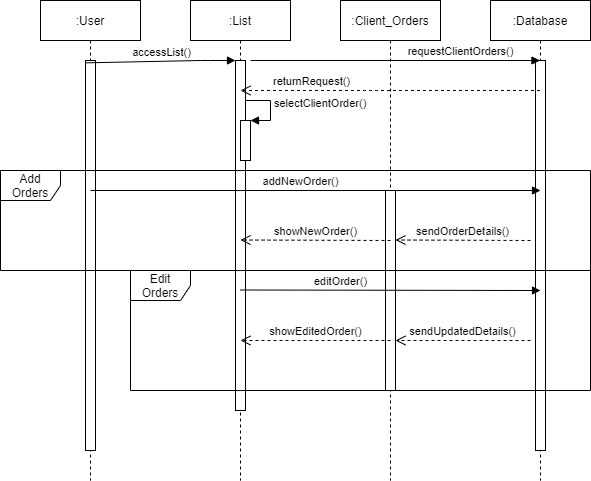

The diagram above was exported from draw.io. Its source (the exported page's mxGraphModel, read from the mxfile embedded in the PNG):
<mxGraphModel dx="1038" dy="499" grid="1" gridSize="10" guides="1" tooltips="1" connect="1" arrows="1" fold="1" page="1" pageScale="1" pageWidth="850" pageHeight="1100" math="0" shadow="0">
  <root>
    <mxCell id="0" />
    <mxCell id="1" parent="0" />
    <mxCell id="Rt19cLZu9n3ci1e1TXSb-1" value=":User" style="shape=umlLifeline;perimeter=lifelinePerimeter;whiteSpace=wrap;html=1;container=1;collapsible=0;recursiveResize=0;outlineConnect=0;" parent="1" vertex="1">
      <mxGeometry x="110" y="60" width="100" height="480" as="geometry" />
    </mxCell>
    <mxCell id="Rt19cLZu9n3ci1e1TXSb-2" value=":List" style="shape=umlLifeline;perimeter=lifelinePerimeter;whiteSpace=wrap;html=1;container=1;collapsible=0;recursiveResize=0;outlineConnect=0;" parent="1" vertex="1">
      <mxGeometry x="260" y="60" width="100" height="480" as="geometry" />
    </mxCell>
    <mxCell id="Rt19cLZu9n3ci1e1TXSb-7" value="" style="html=1;points=[];perimeter=orthogonalPerimeter;" parent="Rt19cLZu9n3ci1e1TXSb-2" vertex="1">
      <mxGeometry x="45" y="60" width="10" height="350" as="geometry" />
    </mxCell>
    <mxCell id="Rt19cLZu9n3ci1e1TXSb-17" value="" style="html=1;points=[];perimeter=orthogonalPerimeter;" parent="Rt19cLZu9n3ci1e1TXSb-2" vertex="1">
      <mxGeometry x="50" y="120" width="10" height="40" as="geometry" />
    </mxCell>
    <mxCell id="Rt19cLZu9n3ci1e1TXSb-18" value="selectClientOrder()" style="edgeStyle=orthogonalEdgeStyle;html=1;align=left;spacingLeft=2;endArrow=block;rounded=0;entryX=1;entryY=0;" parent="Rt19cLZu9n3ci1e1TXSb-2" target="Rt19cLZu9n3ci1e1TXSb-17" edge="1">
      <mxGeometry relative="1" as="geometry">
        <mxPoint x="55" y="90" as="sourcePoint" />
        <Array as="points">
          <mxPoint x="55" y="100" />
          <mxPoint x="80" y="100" />
          <mxPoint x="80" y="120" />
        </Array>
      </mxGeometry>
    </mxCell>
    <mxCell id="Rt19cLZu9n3ci1e1TXSb-3" value=":Client_Orders" style="shape=umlLifeline;perimeter=lifelinePerimeter;whiteSpace=wrap;html=1;container=1;collapsible=0;recursiveResize=0;outlineConnect=0;" parent="1" vertex="1">
      <mxGeometry x="410" y="60" width="100" height="480" as="geometry" />
    </mxCell>
    <mxCell id="Rt19cLZu9n3ci1e1TXSb-4" value=":Database" style="shape=umlLifeline;perimeter=lifelinePerimeter;whiteSpace=wrap;html=1;container=1;collapsible=0;recursiveResize=0;outlineConnect=0;" parent="1" vertex="1">
      <mxGeometry x="560" y="60" width="100" height="480" as="geometry" />
    </mxCell>
    <mxCell id="Rt19cLZu9n3ci1e1TXSb-6" value="" style="html=1;points=[];perimeter=orthogonalPerimeter;" parent="Rt19cLZu9n3ci1e1TXSb-4" vertex="1">
      <mxGeometry x="45" y="60" width="10" height="390" as="geometry" />
    </mxCell>
    <mxCell id="Rt19cLZu9n3ci1e1TXSb-5" value="" style="html=1;points=[];perimeter=orthogonalPerimeter;" parent="1" vertex="1">
      <mxGeometry x="155" y="120" width="10" height="390" as="geometry" />
    </mxCell>
    <mxCell id="Rt19cLZu9n3ci1e1TXSb-8" value="accessList()" style="html=1;verticalAlign=bottom;endArrow=block;exitX=0.06;exitY=0.006;exitDx=0;exitDy=0;exitPerimeter=0;" parent="1" source="Rt19cLZu9n3ci1e1TXSb-5" target="Rt19cLZu9n3ci1e1TXSb-7" edge="1">
      <mxGeometry width="80" relative="1" as="geometry">
        <mxPoint x="155" y="130" as="sourcePoint" />
        <mxPoint x="235" y="130" as="targetPoint" />
        <Array as="points">
          <mxPoint x="270" y="120" />
        </Array>
      </mxGeometry>
    </mxCell>
    <mxCell id="Rt19cLZu9n3ci1e1TXSb-10" value="requestClientOrders()" style="html=1;verticalAlign=bottom;endArrow=block;" parent="1" target="Rt19cLZu9n3ci1e1TXSb-4" edge="1">
      <mxGeometry x="0.4508" width="80" relative="1" as="geometry">
        <mxPoint x="320" y="120" as="sourcePoint" />
        <mxPoint x="400" y="120" as="targetPoint" />
        <Array as="points" />
        <mxPoint as="offset" />
      </mxGeometry>
    </mxCell>
    <mxCell id="Rt19cLZu9n3ci1e1TXSb-22" value="returnRequest()" style="html=1;verticalAlign=bottom;endArrow=open;dashed=1;endSize=8;" parent="1" source="Rt19cLZu9n3ci1e1TXSb-4" edge="1">
      <mxGeometry x="0.5326" relative="1" as="geometry">
        <mxPoint x="465" y="150" as="sourcePoint" />
        <mxPoint x="310" y="150" as="targetPoint" />
        <Array as="points">
          <mxPoint x="440" y="150" />
        </Array>
        <mxPoint x="1" as="offset" />
      </mxGeometry>
    </mxCell>
    <mxCell id="Rt19cLZu9n3ci1e1TXSb-26" value="" style="html=1;points=[];perimeter=orthogonalPerimeter;" parent="1" vertex="1">
      <mxGeometry x="455" y="250" width="10" height="200" as="geometry" />
    </mxCell>
    <mxCell id="Rt19cLZu9n3ci1e1TXSb-27" value="Add Orders" style="shape=umlFrame;whiteSpace=wrap;html=1;" parent="1" vertex="1">
      <mxGeometry x="70" y="230" width="590" height="100" as="geometry" />
    </mxCell>
    <mxCell id="Rt19cLZu9n3ci1e1TXSb-29" value="Edit Orders" style="shape=umlFrame;whiteSpace=wrap;html=1;" parent="1" vertex="1">
      <mxGeometry x="200" y="330" width="460" height="120" as="geometry" />
    </mxCell>
    <mxCell id="Rt19cLZu9n3ci1e1TXSb-36" value="addNewOrder()" style="html=1;verticalAlign=bottom;endArrow=block;" parent="1" edge="1">
      <mxGeometry x="-0.0667" width="80" relative="1" as="geometry">
        <mxPoint x="160" y="250" as="sourcePoint" />
        <mxPoint x="610" y="250" as="targetPoint" />
        <mxPoint as="offset" />
      </mxGeometry>
    </mxCell>
    <mxCell id="Rt19cLZu9n3ci1e1TXSb-37" value="showEditedOrder()" style="html=1;verticalAlign=bottom;endArrow=open;dashed=1;endSize=8;" parent="1" edge="1">
      <mxGeometry relative="1" as="geometry">
        <mxPoint x="460" y="400" as="sourcePoint" />
        <mxPoint x="310" y="400" as="targetPoint" />
      </mxGeometry>
    </mxCell>
    <mxCell id="Rt19cLZu9n3ci1e1TXSb-41" value="sendOrderDetails()" style="html=1;verticalAlign=bottom;endArrow=open;dashed=1;endSize=8;" parent="1" edge="1">
      <mxGeometry relative="1" as="geometry">
        <mxPoint x="600" y="300" as="sourcePoint" />
        <mxPoint x="465" y="299.5" as="targetPoint" />
      </mxGeometry>
    </mxCell>
    <mxCell id="Rt19cLZu9n3ci1e1TXSb-42" value="editOrder()" style="html=1;verticalAlign=bottom;endArrow=block;" parent="1" edge="1">
      <mxGeometry x="-0.3333" width="80" relative="1" as="geometry">
        <mxPoint x="310" y="349.5" as="sourcePoint" />
        <mxPoint x="610" y="350" as="targetPoint" />
        <Array as="points" />
        <mxPoint as="offset" />
      </mxGeometry>
    </mxCell>
    <mxCell id="Rt19cLZu9n3ci1e1TXSb-47" value="sendUpdatedDetails()" style="html=1;verticalAlign=bottom;endArrow=open;dashed=1;endSize=8;" parent="1" edge="1">
      <mxGeometry relative="1" as="geometry">
        <mxPoint x="600" y="400" as="sourcePoint" />
        <mxPoint x="465" y="400" as="targetPoint" />
      </mxGeometry>
    </mxCell>
    <mxCell id="Rt19cLZu9n3ci1e1TXSb-48" value="showNewOrder()" style="html=1;verticalAlign=bottom;endArrow=open;dashed=1;endSize=8;" parent="1" edge="1">
      <mxGeometry relative="1" as="geometry">
        <mxPoint x="460" y="300" as="sourcePoint" />
        <mxPoint x="310" y="299.5" as="targetPoint" />
      </mxGeometry>
    </mxCell>
  </root>
</mxGraphModel>